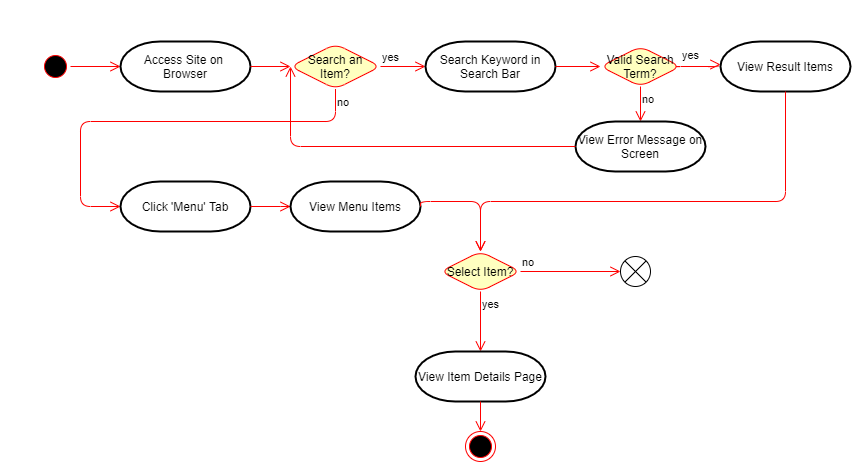

The diagram above was exported from draw.io. Its source (the exported page's mxGraphModel, read from the mxfile embedded in the PNG):
<mxGraphModel dx="2076" dy="998" grid="1" gridSize="10" guides="1" tooltips="1" connect="1" arrows="1" fold="1" page="1" pageScale="1" pageWidth="850" pageHeight="1100" math="0" shadow="0">
  <root>
    <mxCell id="0" />
    <mxCell id="1" parent="0" />
    <mxCell id="2ePNOtqgLbKLalB-gGBh-1" value="" style="ellipse;html=1;shape=startState;fillColor=#000000;strokeColor=#ff0000;" vertex="1" parent="1">
      <mxGeometry x="40" y="80" width="30" height="30" as="geometry" />
    </mxCell>
    <mxCell id="2ePNOtqgLbKLalB-gGBh-2" value="" style="edgeStyle=orthogonalEdgeStyle;html=1;verticalAlign=bottom;endArrow=open;endSize=8;strokeColor=#ff0000;" edge="1" source="2ePNOtqgLbKLalB-gGBh-1" parent="1">
      <mxGeometry relative="1" as="geometry">
        <mxPoint x="120" y="95" as="targetPoint" />
      </mxGeometry>
    </mxCell>
    <mxCell id="2ePNOtqgLbKLalB-gGBh-9" value="Access Site on &lt;br&gt;Browser" style="strokeWidth=2;html=1;shape=mxgraph.flowchart.terminator;whiteSpace=wrap;rounded=1;shadow=0;glass=0;sketch=0;" vertex="1" parent="1">
      <mxGeometry x="120" y="70" width="130" height="50" as="geometry" />
    </mxCell>
    <mxCell id="2ePNOtqgLbKLalB-gGBh-10" value="Search an Item?" style="rhombus;whiteSpace=wrap;html=1;fillColor=#ffffc0;strokeColor=#ff0000;rounded=1;shadow=0;glass=0;sketch=0;" vertex="1" parent="1">
      <mxGeometry x="290" y="72.5" width="90" height="45" as="geometry" />
    </mxCell>
    <mxCell id="2ePNOtqgLbKLalB-gGBh-11" value="yes" style="edgeStyle=orthogonalEdgeStyle;html=1;align=left;verticalAlign=bottom;endArrow=open;endSize=8;strokeColor=#ff0000;entryX=0;entryY=0.5;entryDx=0;entryDy=0;entryPerimeter=0;" edge="1" source="2ePNOtqgLbKLalB-gGBh-10" parent="1" target="2ePNOtqgLbKLalB-gGBh-14">
      <mxGeometry x="-1" relative="1" as="geometry">
        <mxPoint x="490" y="95" as="targetPoint" />
        <Array as="points" />
      </mxGeometry>
    </mxCell>
    <mxCell id="2ePNOtqgLbKLalB-gGBh-12" value="no" style="edgeStyle=orthogonalEdgeStyle;html=1;align=left;verticalAlign=top;endArrow=open;endSize=8;strokeColor=#ff0000;exitX=0.5;exitY=1;exitDx=0;exitDy=0;entryX=0;entryY=0.5;entryDx=0;entryDy=0;entryPerimeter=0;" edge="1" source="2ePNOtqgLbKLalB-gGBh-10" parent="1" target="2ePNOtqgLbKLalB-gGBh-24">
      <mxGeometry x="-1" relative="1" as="geometry">
        <mxPoint x="280" y="210" as="targetPoint" />
        <Array as="points">
          <mxPoint x="335" y="150" />
          <mxPoint x="80" y="150" />
          <mxPoint x="80" y="235" />
        </Array>
      </mxGeometry>
    </mxCell>
    <mxCell id="2ePNOtqgLbKLalB-gGBh-13" value="" style="edgeStyle=orthogonalEdgeStyle;html=1;verticalAlign=bottom;endArrow=open;endSize=8;strokeColor=#ff0000;exitX=1;exitY=0.5;exitDx=0;exitDy=0;exitPerimeter=0;entryX=0;entryY=0.5;entryDx=0;entryDy=0;" edge="1" parent="1" source="2ePNOtqgLbKLalB-gGBh-9" target="2ePNOtqgLbKLalB-gGBh-10">
      <mxGeometry relative="1" as="geometry">
        <mxPoint x="130" y="105" as="targetPoint" />
        <mxPoint x="80" y="105" as="sourcePoint" />
      </mxGeometry>
    </mxCell>
    <mxCell id="2ePNOtqgLbKLalB-gGBh-14" value="Search Keyword in Search Bar" style="strokeWidth=2;html=1;shape=mxgraph.flowchart.terminator;whiteSpace=wrap;rounded=1;shadow=0;glass=0;sketch=0;" vertex="1" parent="1">
      <mxGeometry x="425" y="70" width="130" height="50" as="geometry" />
    </mxCell>
    <mxCell id="2ePNOtqgLbKLalB-gGBh-17" value="yes" style="edgeStyle=orthogonalEdgeStyle;html=1;align=left;verticalAlign=bottom;endArrow=open;endSize=8;strokeColor=#ff0000;" edge="1" parent="1">
      <mxGeometry x="-0.5556" y="2" relative="1" as="geometry">
        <mxPoint x="720" y="93" as="targetPoint" />
        <mxPoint x="670" y="93" as="sourcePoint" />
        <Array as="points">
          <mxPoint x="670" y="95" />
          <mxPoint x="718" y="95" />
          <mxPoint x="718" y="93" />
        </Array>
        <mxPoint as="offset" />
      </mxGeometry>
    </mxCell>
    <mxCell id="2ePNOtqgLbKLalB-gGBh-18" value="no" style="edgeStyle=orthogonalEdgeStyle;html=1;align=left;verticalAlign=top;endArrow=open;endSize=8;strokeColor=#ff0000;exitX=0.5;exitY=1;exitDx=0;exitDy=0;" edge="1" source="2ePNOtqgLbKLalB-gGBh-16" parent="1" target="2ePNOtqgLbKLalB-gGBh-22">
      <mxGeometry x="-1" relative="1" as="geometry">
        <mxPoint x="640" y="173" as="targetPoint" />
        <mxPoint x="670" y="120" as="sourcePoint" />
      </mxGeometry>
    </mxCell>
    <mxCell id="2ePNOtqgLbKLalB-gGBh-16" value="Valid Search Term?" style="rhombus;whiteSpace=wrap;html=1;fillColor=#ffffc0;strokeColor=#ff0000;rounded=1;shadow=0;glass=0;sketch=0;" vertex="1" parent="1">
      <mxGeometry x="600" y="75" width="80" height="40" as="geometry" />
    </mxCell>
    <mxCell id="2ePNOtqgLbKLalB-gGBh-20" value="" style="edgeStyle=orthogonalEdgeStyle;html=1;verticalAlign=bottom;endArrow=open;endSize=8;strokeColor=#ff0000;exitX=1;exitY=0.5;exitDx=0;exitDy=0;exitPerimeter=0;" edge="1" parent="1" source="2ePNOtqgLbKLalB-gGBh-14" target="2ePNOtqgLbKLalB-gGBh-16">
      <mxGeometry relative="1" as="geometry">
        <mxPoint x="650" y="95" as="targetPoint" />
        <mxPoint x="555" y="95" as="sourcePoint" />
      </mxGeometry>
    </mxCell>
    <mxCell id="2ePNOtqgLbKLalB-gGBh-21" value="View Result Items" style="strokeWidth=2;html=1;shape=mxgraph.flowchart.terminator;whiteSpace=wrap;rounded=1;shadow=0;glass=0;sketch=0;" vertex="1" parent="1">
      <mxGeometry x="720" y="70" width="130" height="50" as="geometry" />
    </mxCell>
    <mxCell id="2ePNOtqgLbKLalB-gGBh-22" value="View Error Message on Screen" style="strokeWidth=2;html=1;shape=mxgraph.flowchart.terminator;whiteSpace=wrap;rounded=1;shadow=0;glass=0;sketch=0;" vertex="1" parent="1">
      <mxGeometry x="575" y="150" width="130" height="50" as="geometry" />
    </mxCell>
    <mxCell id="2ePNOtqgLbKLalB-gGBh-23" value="" style="edgeStyle=orthogonalEdgeStyle;html=1;verticalAlign=bottom;endArrow=open;endSize=8;strokeColor=#ff0000;exitX=0;exitY=0.5;exitDx=0;exitDy=0;exitPerimeter=0;entryX=0;entryY=0.5;entryDx=0;entryDy=0;" edge="1" parent="1" source="2ePNOtqgLbKLalB-gGBh-22" target="2ePNOtqgLbKLalB-gGBh-10">
      <mxGeometry relative="1" as="geometry">
        <mxPoint x="260" y="100" as="targetPoint" />
        <mxPoint x="470" y="220" as="sourcePoint" />
        <Array as="points">
          <mxPoint x="290" y="175" />
        </Array>
      </mxGeometry>
    </mxCell>
    <mxCell id="2ePNOtqgLbKLalB-gGBh-24" value="Click 'Menu' Tab" style="strokeWidth=2;html=1;shape=mxgraph.flowchart.terminator;whiteSpace=wrap;rounded=1;shadow=0;glass=0;sketch=0;" vertex="1" parent="1">
      <mxGeometry x="120" y="210" width="130" height="50" as="geometry" />
    </mxCell>
    <mxCell id="2ePNOtqgLbKLalB-gGBh-25" value="" style="edgeStyle=orthogonalEdgeStyle;html=1;verticalAlign=bottom;endArrow=open;endSize=8;strokeColor=#ff0000;exitX=1;exitY=0.5;exitDx=0;exitDy=0;exitPerimeter=0;" edge="1" parent="1" source="2ePNOtqgLbKLalB-gGBh-24">
      <mxGeometry relative="1" as="geometry">
        <mxPoint x="290" y="235" as="targetPoint" />
        <mxPoint x="260" y="105" as="sourcePoint" />
        <Array as="points">
          <mxPoint x="290" y="235" />
        </Array>
      </mxGeometry>
    </mxCell>
    <mxCell id="2ePNOtqgLbKLalB-gGBh-26" value="View Menu Items" style="strokeWidth=2;html=1;shape=mxgraph.flowchart.terminator;whiteSpace=wrap;rounded=1;shadow=0;glass=0;sketch=0;" vertex="1" parent="1">
      <mxGeometry x="290" y="210" width="130" height="50" as="geometry" />
    </mxCell>
    <mxCell id="2ePNOtqgLbKLalB-gGBh-27" value="Select Item?" style="rhombus;whiteSpace=wrap;html=1;fillColor=#ffffc0;strokeColor=#ff0000;rounded=1;shadow=0;glass=0;sketch=0;" vertex="1" parent="1">
      <mxGeometry x="440" y="280" width="80" height="40" as="geometry" />
    </mxCell>
    <mxCell id="2ePNOtqgLbKLalB-gGBh-28" value="no" style="edgeStyle=orthogonalEdgeStyle;html=1;align=left;verticalAlign=bottom;endArrow=open;endSize=8;strokeColor=#ff0000;" edge="1" source="2ePNOtqgLbKLalB-gGBh-27" parent="1">
      <mxGeometry x="-1" relative="1" as="geometry">
        <mxPoint x="620" y="300" as="targetPoint" />
      </mxGeometry>
    </mxCell>
    <mxCell id="2ePNOtqgLbKLalB-gGBh-29" value="yes" style="edgeStyle=orthogonalEdgeStyle;html=1;align=left;verticalAlign=top;endArrow=open;endSize=8;strokeColor=#ff0000;" edge="1" source="2ePNOtqgLbKLalB-gGBh-27" parent="1">
      <mxGeometry x="-1" relative="1" as="geometry">
        <mxPoint x="480" y="380" as="targetPoint" />
      </mxGeometry>
    </mxCell>
    <mxCell id="2ePNOtqgLbKLalB-gGBh-30" value="View Item Details Page" style="strokeWidth=2;html=1;shape=mxgraph.flowchart.terminator;whiteSpace=wrap;rounded=1;shadow=0;glass=0;sketch=0;" vertex="1" parent="1">
      <mxGeometry x="415" y="380" width="130" height="50" as="geometry" />
    </mxCell>
    <mxCell id="2ePNOtqgLbKLalB-gGBh-31" value="" style="edgeStyle=orthogonalEdgeStyle;html=1;verticalAlign=bottom;endArrow=open;endSize=8;strokeColor=#ff0000;exitX=0.5;exitY=1;exitDx=0;exitDy=0;exitPerimeter=0;entryX=0.5;entryY=0;entryDx=0;entryDy=0;" edge="1" parent="1" source="2ePNOtqgLbKLalB-gGBh-21" target="2ePNOtqgLbKLalB-gGBh-27">
      <mxGeometry relative="1" as="geometry">
        <mxPoint x="130" y="105" as="targetPoint" />
        <mxPoint x="80" y="105" as="sourcePoint" />
        <Array as="points">
          <mxPoint x="785" y="230" />
          <mxPoint x="480" y="230" />
        </Array>
      </mxGeometry>
    </mxCell>
    <mxCell id="2ePNOtqgLbKLalB-gGBh-32" value="" style="ellipse;html=1;shape=endState;fillColor=#000000;strokeColor=#ff0000;rounded=1;shadow=0;glass=0;sketch=0;" vertex="1" parent="1">
      <mxGeometry x="465" y="460" width="30" height="30" as="geometry" />
    </mxCell>
    <mxCell id="2ePNOtqgLbKLalB-gGBh-33" value="" style="edgeStyle=orthogonalEdgeStyle;html=1;verticalAlign=bottom;endArrow=open;endSize=8;strokeColor=#ff0000;exitX=0.5;exitY=1;exitDx=0;exitDy=0;exitPerimeter=0;entryX=0.5;entryY=0;entryDx=0;entryDy=0;" edge="1" parent="1" source="2ePNOtqgLbKLalB-gGBh-30" target="2ePNOtqgLbKLalB-gGBh-32">
      <mxGeometry relative="1" as="geometry">
        <mxPoint x="130" y="105" as="targetPoint" />
        <mxPoint x="80" y="105" as="sourcePoint" />
      </mxGeometry>
    </mxCell>
    <mxCell id="2ePNOtqgLbKLalB-gGBh-34" value="" style="verticalLabelPosition=bottom;verticalAlign=top;html=1;shape=mxgraph.flowchart.or;rounded=1;shadow=0;glass=0;sketch=0;" vertex="1" parent="1">
      <mxGeometry x="620" y="285" width="30" height="30" as="geometry" />
    </mxCell>
    <mxCell id="2ePNOtqgLbKLalB-gGBh-36" value="" style="edgeStyle=orthogonalEdgeStyle;html=1;verticalAlign=bottom;endArrow=open;endSize=8;strokeColor=#ff0000;" edge="1" parent="1">
      <mxGeometry relative="1" as="geometry">
        <mxPoint x="480" y="280" as="targetPoint" />
        <mxPoint x="420" y="235" as="sourcePoint" />
        <Array as="points">
          <mxPoint x="420" y="230" />
          <mxPoint x="480" y="230" />
        </Array>
      </mxGeometry>
    </mxCell>
  </root>
</mxGraphModel>